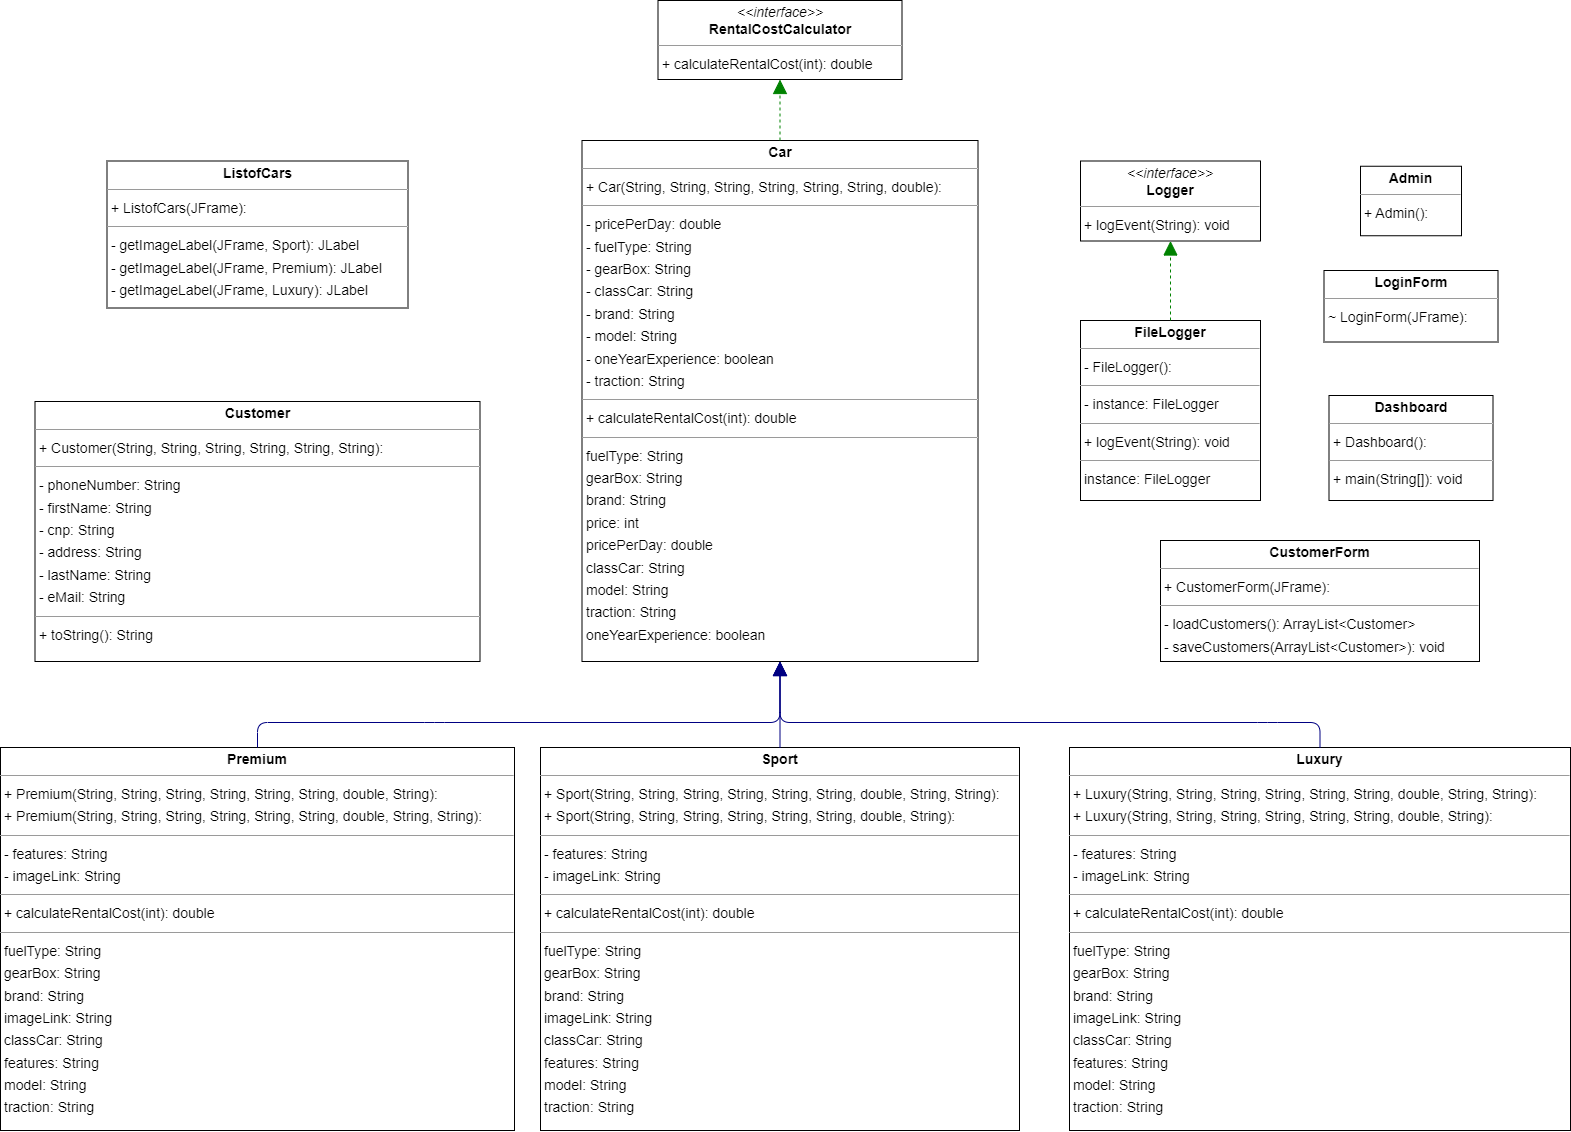

The diagram above was exported from draw.io. Its source (the exported page's mxGraphModel, read from the mxfile embedded in the PNG):
<mxGraphModel dx="2790" dy="1650" grid="1" gridSize="10" guides="1" tooltips="1" connect="1" arrows="1" fold="1" page="0" pageScale="1" pageWidth="850" pageHeight="1100" background="none" math="0" shadow="0">
  <root>
    <mxCell id="0" />
    <mxCell id="1" parent="0" />
    <mxCell id="node11" value="&lt;p style=&quot;margin:0px;margin-top:4px;text-align:center;&quot;&gt;&lt;b&gt;Admin&lt;/b&gt;&lt;/p&gt;&lt;hr size=&quot;1&quot;/&gt;&lt;p style=&quot;margin:0 0 0 4px;line-height:1.6;&quot;&gt;+ Admin(): &lt;/p&gt;" style="verticalAlign=top;align=left;overflow=fill;fontSize=14;fontFamily=Helvetica;html=1;rounded=0;shadow=0;comic=0;labelBackgroundColor=none;strokeWidth=1;" parent="1" vertex="1">
      <mxGeometry x="1020" y="65.75" width="101" height="69.5" as="geometry" />
    </mxCell>
    <mxCell id="node5" value="&lt;p style=&quot;margin:0px;margin-top:4px;text-align:center;&quot;&gt;&lt;b&gt;Car&lt;/b&gt;&lt;/p&gt;&lt;hr size=&quot;1&quot;/&gt;&lt;p style=&quot;margin:0 0 0 4px;line-height:1.6;&quot;&gt;+ Car(String, String, String, String, String, String, double): &lt;/p&gt;&lt;hr size=&quot;1&quot;/&gt;&lt;p style=&quot;margin:0 0 0 4px;line-height:1.6;&quot;&gt;- pricePerDay: double&lt;br/&gt;- fuelType: String&lt;br/&gt;- gearBox: String&lt;br/&gt;- classCar: String&lt;br/&gt;- brand: String&lt;br/&gt;- model: String&lt;br/&gt;- oneYearExperience: boolean&lt;br/&gt;- traction: String&lt;/p&gt;&lt;hr size=&quot;1&quot;/&gt;&lt;p style=&quot;margin:0 0 0 4px;line-height:1.6;&quot;&gt;+ calculateRentalCost(int): double&lt;/p&gt;&lt;hr size=&quot;1&quot;/&gt;&lt;p style=&quot;margin:0 0 0 4px;line-height:1.6;&quot;&gt; fuelType: String&lt;br/&gt; gearBox: String&lt;br/&gt; brand: String&lt;br/&gt; price: int&lt;br/&gt; pricePerDay: double&lt;br/&gt; classCar: String&lt;br/&gt; model: String&lt;br/&gt; traction: String&lt;br/&gt; oneYearExperience: boolean&lt;/p&gt;" style="verticalAlign=top;align=left;overflow=fill;fontSize=14;fontFamily=Helvetica;html=1;rounded=0;shadow=0;comic=0;labelBackgroundColor=none;strokeWidth=1;" parent="1" vertex="1">
      <mxGeometry x="241.5" y="40" width="396" height="521" as="geometry" />
    </mxCell>
    <mxCell id="node8" value="&lt;p style=&quot;margin:0px;margin-top:4px;text-align:center;&quot;&gt;&lt;b&gt;Customer&lt;/b&gt;&lt;/p&gt;&lt;hr size=&quot;1&quot;&gt;&lt;p style=&quot;margin:0 0 0 4px;line-height:1.6;&quot;&gt;+ Customer(String, String, String, String, String, String): &lt;/p&gt;&lt;hr size=&quot;1&quot;&gt;&lt;p style=&quot;margin:0 0 0 4px;line-height:1.6;&quot;&gt;- phoneNumber: String&lt;br&gt;- firstName: String&lt;br&gt;- cnp: String&lt;br&gt;- address: String&lt;br&gt;- lastName: String&lt;br&gt;- eMail: String&lt;/p&gt;&lt;hr size=&quot;1&quot;&gt;&lt;p style=&quot;margin:0 0 0 4px;line-height:1.6;&quot;&gt;+ toString(): String&lt;/p&gt;&lt;p style=&quot;margin:0 0 0 4px;line-height:1.6;&quot;&gt;&lt;br&gt;&lt;/p&gt;" style="verticalAlign=top;align=left;overflow=fill;fontSize=14;fontFamily=Helvetica;html=1;rounded=0;shadow=0;comic=0;labelBackgroundColor=none;strokeWidth=1;" parent="1" vertex="1">
      <mxGeometry x="-305.5" y="301" width="445" height="260" as="geometry" />
    </mxCell>
    <mxCell id="node0" value="&lt;p style=&quot;margin:0px;margin-top:4px;text-align:center;&quot;&gt;&lt;b&gt;CustomerForm&lt;/b&gt;&lt;/p&gt;&lt;hr size=&quot;1&quot;/&gt;&lt;p style=&quot;margin:0 0 0 4px;line-height:1.6;&quot;&gt;+ CustomerForm(JFrame): &lt;/p&gt;&lt;hr size=&quot;1&quot;/&gt;&lt;p style=&quot;margin:0 0 0 4px;line-height:1.6;&quot;&gt;- loadCustomers(): ArrayList&amp;lt;Customer&amp;gt;&lt;br/&gt;- saveCustomers(ArrayList&amp;lt;Customer&amp;gt;): void&lt;/p&gt;" style="verticalAlign=top;align=left;overflow=fill;fontSize=14;fontFamily=Helvetica;html=1;rounded=0;shadow=0;comic=0;labelBackgroundColor=none;strokeWidth=1;" parent="1" vertex="1">
      <mxGeometry x="820" y="440" width="319" height="121" as="geometry" />
    </mxCell>
    <mxCell id="node2" value="&lt;p style=&quot;margin:0px;margin-top:4px;text-align:center;&quot;&gt;&lt;b&gt;Dashboard&lt;/b&gt;&lt;/p&gt;&lt;hr size=&quot;1&quot;/&gt;&lt;p style=&quot;margin:0 0 0 4px;line-height:1.6;&quot;&gt;+ Dashboard(): &lt;/p&gt;&lt;hr size=&quot;1&quot;/&gt;&lt;p style=&quot;margin:0 0 0 4px;line-height:1.6;&quot;&gt;+ main(String[]): void&lt;/p&gt;" style="verticalAlign=top;align=left;overflow=fill;fontSize=14;fontFamily=Helvetica;html=1;rounded=0;shadow=0;comic=0;labelBackgroundColor=none;strokeWidth=1;" parent="1" vertex="1">
      <mxGeometry x="988.5" y="295" width="164" height="105" as="geometry" />
    </mxCell>
    <mxCell id="node3" value="&lt;p style=&quot;margin:0px;margin-top:4px;text-align:center;&quot;&gt;&lt;b&gt;FileLogger&lt;/b&gt;&lt;/p&gt;&lt;hr size=&quot;1&quot;/&gt;&lt;p style=&quot;margin:0 0 0 4px;line-height:1.6;&quot;&gt;- FileLogger(): &lt;/p&gt;&lt;hr size=&quot;1&quot;/&gt;&lt;p style=&quot;margin:0 0 0 4px;line-height:1.6;&quot;&gt;- instance: FileLogger&lt;/p&gt;&lt;hr size=&quot;1&quot;/&gt;&lt;p style=&quot;margin:0 0 0 4px;line-height:1.6;&quot;&gt;+ logEvent(String): void&lt;/p&gt;&lt;hr size=&quot;1&quot;/&gt;&lt;p style=&quot;margin:0 0 0 4px;line-height:1.6;&quot;&gt; instance: FileLogger&lt;/p&gt;" style="verticalAlign=top;align=left;overflow=fill;fontSize=14;fontFamily=Helvetica;html=1;rounded=0;shadow=0;comic=0;labelBackgroundColor=none;strokeWidth=1;" parent="1" vertex="1">
      <mxGeometry x="740" y="220" width="180" height="180" as="geometry" />
    </mxCell>
    <mxCell id="node10" value="&lt;p style=&quot;margin:0px;margin-top:4px;text-align:center;&quot;&gt;&lt;b&gt;ListofCars&lt;/b&gt;&lt;/p&gt;&lt;hr size=&quot;1&quot;/&gt;&lt;p style=&quot;margin:0 0 0 4px;line-height:1.6;&quot;&gt;+ ListofCars(JFrame): &lt;/p&gt;&lt;hr size=&quot;1&quot;/&gt;&lt;p style=&quot;margin:0 0 0 4px;line-height:1.6;&quot;&gt;- getImageLabel(JFrame, Sport): JLabel&lt;br/&gt;- getImageLabel(JFrame, Premium): JLabel&lt;br/&gt;- getImageLabel(JFrame, Luxury): JLabel&lt;/p&gt;" style="verticalAlign=top;align=left;overflow=fill;fontSize=14;fontFamily=Helvetica;html=1;rounded=0;shadow=0;comic=0;labelBackgroundColor=none;strokeWidth=1;" parent="1" vertex="1">
      <mxGeometry x="-233.5" y="60.5" width="301" height="147" as="geometry" />
    </mxCell>
    <mxCell id="node7" value="&lt;p style=&quot;margin:0px;margin-top:4px;text-align:center;&quot;&gt;&lt;i&gt;&amp;lt;&amp;lt;interface&amp;gt;&amp;gt;&lt;/i&gt;&lt;br/&gt;&lt;b&gt;Logger&lt;/b&gt;&lt;/p&gt;&lt;hr size=&quot;1&quot;/&gt;&lt;p style=&quot;margin:0 0 0 4px;line-height:1.6;&quot;&gt;+ logEvent(String): void&lt;/p&gt;" style="verticalAlign=top;align=left;overflow=fill;fontSize=14;fontFamily=Helvetica;html=1;rounded=0;shadow=0;comic=0;labelBackgroundColor=none;strokeWidth=1;" parent="1" vertex="1">
      <mxGeometry x="740" y="60.5" width="180" height="80" as="geometry" />
    </mxCell>
    <mxCell id="node6" value="&lt;p style=&quot;margin:0px;margin-top:4px;text-align:center;&quot;&gt;&lt;b&gt;LoginForm&lt;/b&gt;&lt;/p&gt;&lt;hr size=&quot;1&quot;/&gt;&lt;p style=&quot;margin:0 0 0 4px;line-height:1.6;&quot;&gt;~ LoginForm(JFrame): &lt;/p&gt;" style="verticalAlign=top;align=left;overflow=fill;fontSize=14;fontFamily=Helvetica;html=1;rounded=0;shadow=0;comic=0;labelBackgroundColor=none;strokeWidth=1;" parent="1" vertex="1">
      <mxGeometry x="983.5" y="170" width="174" height="71.5" as="geometry" />
    </mxCell>
    <mxCell id="node9" value="&lt;p style=&quot;margin:0px;margin-top:4px;text-align:center;&quot;&gt;&lt;b&gt;Luxury&lt;/b&gt;&lt;/p&gt;&lt;hr size=&quot;1&quot;/&gt;&lt;p style=&quot;margin:0 0 0 4px;line-height:1.6;&quot;&gt;+ Luxury(String, String, String, String, String, String, double, String, String): &lt;br/&gt;+ Luxury(String, String, String, String, String, String, double, String): &lt;/p&gt;&lt;hr size=&quot;1&quot;/&gt;&lt;p style=&quot;margin:0 0 0 4px;line-height:1.6;&quot;&gt;- features: String&lt;br/&gt;- imageLink: String&lt;/p&gt;&lt;hr size=&quot;1&quot;/&gt;&lt;p style=&quot;margin:0 0 0 4px;line-height:1.6;&quot;&gt;+ calculateRentalCost(int): double&lt;/p&gt;&lt;hr size=&quot;1&quot;/&gt;&lt;p style=&quot;margin:0 0 0 4px;line-height:1.6;&quot;&gt; fuelType: String&lt;br/&gt; gearBox: String&lt;br/&gt; brand: String&lt;br/&gt; imageLink: String&lt;br/&gt; classCar: String&lt;br/&gt; features: String&lt;br/&gt; model: String&lt;br/&gt; traction: String&lt;/p&gt;" style="verticalAlign=top;align=left;overflow=fill;fontSize=14;fontFamily=Helvetica;html=1;rounded=0;shadow=0;comic=0;labelBackgroundColor=none;strokeWidth=1;" parent="1" vertex="1">
      <mxGeometry x="729" y="647" width="501" height="383" as="geometry" />
    </mxCell>
    <mxCell id="node4" value="&lt;p style=&quot;margin:0px;margin-top:4px;text-align:center;&quot;&gt;&lt;b&gt;Premium&lt;/b&gt;&lt;/p&gt;&lt;hr size=&quot;1&quot;/&gt;&lt;p style=&quot;margin:0 0 0 4px;line-height:1.6;&quot;&gt;+ Premium(String, String, String, String, String, String, double, String): &lt;br/&gt;+ Premium(String, String, String, String, String, String, double, String, String): &lt;/p&gt;&lt;hr size=&quot;1&quot;/&gt;&lt;p style=&quot;margin:0 0 0 4px;line-height:1.6;&quot;&gt;- features: String&lt;br/&gt;- imageLink: String&lt;/p&gt;&lt;hr size=&quot;1&quot;/&gt;&lt;p style=&quot;margin:0 0 0 4px;line-height:1.6;&quot;&gt;+ calculateRentalCost(int): double&lt;/p&gt;&lt;hr size=&quot;1&quot;/&gt;&lt;p style=&quot;margin:0 0 0 4px;line-height:1.6;&quot;&gt; fuelType: String&lt;br/&gt; gearBox: String&lt;br/&gt; brand: String&lt;br/&gt; imageLink: String&lt;br/&gt; classCar: String&lt;br/&gt; features: String&lt;br/&gt; model: String&lt;br/&gt; traction: String&lt;/p&gt;" style="verticalAlign=top;align=left;overflow=fill;fontSize=14;fontFamily=Helvetica;html=1;rounded=0;shadow=0;comic=0;labelBackgroundColor=none;strokeWidth=1;" parent="1" vertex="1">
      <mxGeometry x="-340" y="647" width="514" height="383" as="geometry" />
    </mxCell>
    <mxCell id="node1" value="&lt;p style=&quot;margin:0px;margin-top:4px;text-align:center;&quot;&gt;&lt;i&gt;&amp;lt;&amp;lt;interface&amp;gt;&amp;gt;&lt;/i&gt;&lt;br/&gt;&lt;b&gt;RentalCostCalculator&lt;/b&gt;&lt;/p&gt;&lt;hr size=&quot;1&quot;/&gt;&lt;p style=&quot;margin:0 0 0 4px;line-height:1.6;&quot;&gt;+ calculateRentalCost(int): double&lt;/p&gt;" style="verticalAlign=top;align=left;overflow=fill;fontSize=14;fontFamily=Helvetica;html=1;rounded=0;shadow=0;comic=0;labelBackgroundColor=none;strokeWidth=1;" parent="1" vertex="1">
      <mxGeometry x="317.5" y="-100" width="244" height="79" as="geometry" />
    </mxCell>
    <mxCell id="node12" value="&lt;p style=&quot;margin:0px;margin-top:4px;text-align:center;&quot;&gt;&lt;b&gt;Sport&lt;/b&gt;&lt;/p&gt;&lt;hr size=&quot;1&quot;/&gt;&lt;p style=&quot;margin:0 0 0 4px;line-height:1.6;&quot;&gt;+ Sport(String, String, String, String, String, String, double, String, String): &lt;br/&gt;+ Sport(String, String, String, String, String, String, double, String): &lt;/p&gt;&lt;hr size=&quot;1&quot;/&gt;&lt;p style=&quot;margin:0 0 0 4px;line-height:1.6;&quot;&gt;- features: String&lt;br/&gt;- imageLink: String&lt;/p&gt;&lt;hr size=&quot;1&quot;/&gt;&lt;p style=&quot;margin:0 0 0 4px;line-height:1.6;&quot;&gt;+ calculateRentalCost(int): double&lt;/p&gt;&lt;hr size=&quot;1&quot;/&gt;&lt;p style=&quot;margin:0 0 0 4px;line-height:1.6;&quot;&gt; fuelType: String&lt;br/&gt; gearBox: String&lt;br/&gt; brand: String&lt;br/&gt; imageLink: String&lt;br/&gt; classCar: String&lt;br/&gt; features: String&lt;br/&gt; model: String&lt;br/&gt; traction: String&lt;/p&gt;" style="verticalAlign=top;align=left;overflow=fill;fontSize=14;fontFamily=Helvetica;html=1;rounded=0;shadow=0;comic=0;labelBackgroundColor=none;strokeWidth=1;" parent="1" vertex="1">
      <mxGeometry x="200" y="647" width="479" height="383" as="geometry" />
    </mxCell>
    <mxCell id="edge3" value="" style="html=1;rounded=1;edgeStyle=orthogonalEdgeStyle;dashed=1;startArrow=none;endArrow=block;endSize=12;strokeColor=#008200;exitX=0.500;exitY=0.000;exitDx=0;exitDy=0;entryX=0.500;entryY=1.001;entryDx=0;entryDy=0;" parent="1" source="node5" target="node1" edge="1">
      <mxGeometry width="50" height="50" relative="1" as="geometry">
        <Array as="points" />
      </mxGeometry>
    </mxCell>
    <mxCell id="edge1" value="" style="html=1;rounded=1;edgeStyle=orthogonalEdgeStyle;dashed=1;startArrow=none;endArrow=block;endSize=12;strokeColor=#008200;exitX=0.500;exitY=0.000;exitDx=0;exitDy=0;entryX=0.500;entryY=1.001;entryDx=0;entryDy=0;" parent="1" source="node3" target="node7" edge="1">
      <mxGeometry width="50" height="50" relative="1" as="geometry">
        <Array as="points" />
      </mxGeometry>
    </mxCell>
    <mxCell id="edge2" value="" style="html=1;rounded=1;edgeStyle=orthogonalEdgeStyle;dashed=0;startArrow=none;endArrow=block;endSize=12;strokeColor=#000082;exitX=0.500;exitY=0.000;exitDx=0;exitDy=0;entryX=0.500;entryY=1.000;entryDx=0;entryDy=0;" parent="1" source="node9" target="node5" edge="1">
      <mxGeometry width="50" height="50" relative="1" as="geometry">
        <Array as="points">
          <mxPoint x="927" y="622" />
          <mxPoint x="512" y="622" />
        </Array>
      </mxGeometry>
    </mxCell>
    <mxCell id="edge4" value="" style="html=1;rounded=1;edgeStyle=orthogonalEdgeStyle;dashed=0;startArrow=none;endArrow=block;endSize=12;strokeColor=#000082;exitX=0.500;exitY=0.000;exitDx=0;exitDy=0;entryX=0.500;entryY=1.000;entryDx=0;entryDy=0;" parent="1" source="node4" target="node5" edge="1">
      <mxGeometry width="50" height="50" relative="1" as="geometry">
        <Array as="points">
          <mxPoint x="94" y="622" />
          <mxPoint x="512" y="622" />
        </Array>
      </mxGeometry>
    </mxCell>
    <mxCell id="edge0" value="" style="html=1;rounded=1;edgeStyle=orthogonalEdgeStyle;dashed=0;startArrow=none;endArrow=block;endSize=12;strokeColor=#000082;exitX=0.500;exitY=0.000;exitDx=0;exitDy=0;entryX=0.500;entryY=1.000;entryDx=0;entryDy=0;" parent="1" source="node12" target="node5" edge="1">
      <mxGeometry width="50" height="50" relative="1" as="geometry">
        <Array as="points" />
      </mxGeometry>
    </mxCell>
  </root>
</mxGraphModel>